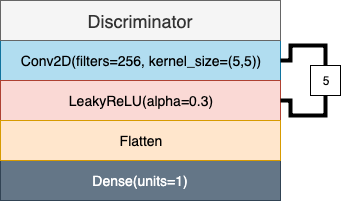

The diagram above was exported from draw.io. Its source (the exported page's mxGraphModel, read from the mxfile embedded in the PNG):
<mxGraphModel dx="1158" dy="1566" grid="1" gridSize="10" guides="1" tooltips="1" connect="1" arrows="1" fold="1" page="1" pageScale="1" pageWidth="850" pageHeight="1100" math="0" shadow="0">
  <root>
    <mxCell id="0" />
    <mxCell id="1" parent="0" />
    <mxCell id="2" value="&lt;font style=&quot;font-size: 14px&quot;&gt;Dense(units=1)&lt;/font&gt;" style="rounded=0;whiteSpace=wrap;html=1;fillColor=#647687;strokeColor=#314354;fontColor=#ffffff;" vertex="1" parent="1">
      <mxGeometry x="480" y="300" width="280" height="40" as="geometry" />
    </mxCell>
    <mxCell id="3" value="&lt;div&gt;&lt;font style=&quot;font-size: 14px&quot;&gt;Conv2D(filters=256, kernel_size=(5,5))&lt;/font&gt;&lt;/div&gt;" style="rounded=0;whiteSpace=wrap;html=1;fillColor=#b1ddf0;strokeColor=#10739e;" vertex="1" parent="1">
      <mxGeometry x="480" y="180" width="280" height="40" as="geometry" />
    </mxCell>
    <mxCell id="4" value="&lt;font style=&quot;font-size: 14px&quot;&gt;LeakyReLU(alpha=0.3)&lt;/font&gt;" style="rounded=0;whiteSpace=wrap;html=1;fillColor=#fad9d5;strokeColor=#ae4132;" vertex="1" parent="1">
      <mxGeometry x="480" y="220" width="280" height="40" as="geometry" />
    </mxCell>
    <mxCell id="5" style="edgeStyle=orthogonalEdgeStyle;rounded=0;orthogonalLoop=1;jettySize=auto;html=1;exitX=0.5;exitY=0;exitDx=0;exitDy=0;entryX=1;entryY=0.5;entryDx=0;entryDy=0;endArrow=none;endFill=0;strokeWidth=4;" edge="1" source="7" target="3" parent="1">
      <mxGeometry relative="1" as="geometry" />
    </mxCell>
    <mxCell id="6" style="edgeStyle=orthogonalEdgeStyle;rounded=0;orthogonalLoop=1;jettySize=auto;html=1;exitX=0.5;exitY=1;exitDx=0;exitDy=0;entryX=1;entryY=0.5;entryDx=0;entryDy=0;endArrow=none;endFill=0;strokeWidth=4;" edge="1" source="7" target="4" parent="1">
      <mxGeometry relative="1" as="geometry" />
    </mxCell>
    <mxCell id="7" value="&lt;div&gt;5&lt;/div&gt;" style="rounded=0;whiteSpace=wrap;html=1;" vertex="1" parent="1">
      <mxGeometry x="790" y="205" width="30" height="30" as="geometry" />
    </mxCell>
    <mxCell id="8" value="&lt;font style=&quot;font-size: 14px&quot;&gt;Flatten&lt;/font&gt;" style="rounded=0;whiteSpace=wrap;html=1;fillColor=#ffe6cc;strokeColor=#d79b00;" vertex="1" parent="1">
      <mxGeometry x="480" y="260" width="280" height="40" as="geometry" />
    </mxCell>
    <mxCell id="9" value="&lt;div&gt;&lt;font style=&quot;font-size: 18px&quot;&gt;Discriminator&lt;/font&gt;&lt;/div&gt;" style="rounded=0;whiteSpace=wrap;html=1;fillColor=#f5f5f5;strokeColor=#666666;fontColor=#333333;" vertex="1" parent="1">
      <mxGeometry x="480" y="140" width="280" height="40" as="geometry" />
    </mxCell>
  </root>
</mxGraphModel>